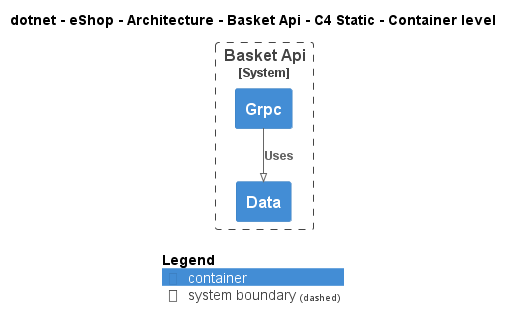

The diagram above was rendered by PlantUML. Its source (embedded in the PNG):
@startuml
!pragma layout smetana
!include ..\..\..\..\..\.c4s\C4_Container.puml

AddElementTag("c4interflow:lifecycle:new", $bgColor=green, $fontColor=#ffffff, $borderColor=green, $shadowing="False")
AddElementTag("c4interflow:lifecycle:changed", $bgColor=orange, $fontColor=#ffffff, $borderColor=orange, $shadowing="False")
AddElementTag("c4interflow:lifecycle:removed", $bgColor=red, $fontColor=#ffffff, $borderColor=red, $shadowing="False")

AddRelTag("c4interflow:lifecycle:new", $textColor=green, $lineColor=green)
AddRelTag("c4interflow:lifecycle:changed", $textColor=orange, $lineColor=orange)
AddRelTag("c4interflow:lifecycle:removed", $textColor=red, $lineColor=red)

SHOW_PERSON_PORTRAIT()
LAYOUT_TOP_DOWN()

skinparam linetype polyline

title dotnet - eShop - Architecture - Basket Api - C4 Static - Container level


System_Boundary(dotnet.eShop.Architecture.SoftwareSystems.BasketApi, "Basket Api") {
    Container(dotnet.eShop.Architecture.SoftwareSystems.BasketApi.Containers.Data, "Data", "", "")
    Container(dotnet.eShop.Architecture.SoftwareSystems.BasketApi.Containers.Grpc, "Grpc", "", "")
}

Rel(dotnet.eShop.Architecture.SoftwareSystems.BasketApi.Containers.Grpc, dotnet.eShop.Architecture.SoftwareSystems.BasketApi.Containers.Data, "Uses")


SHOW_LEGEND()
@enduml